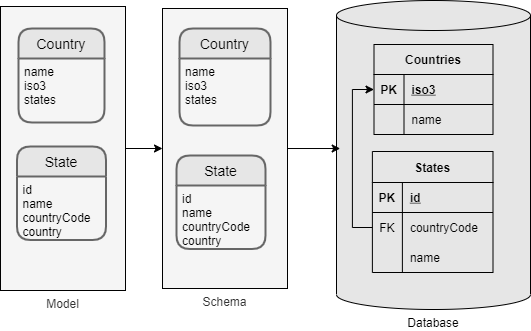

The diagram above was exported from draw.io. Its source (the exported page's mxGraphModel, read from the mxfile embedded in the PNG):
<mxGraphModel dx="1035" dy="605" grid="0" gridSize="10" guides="1" tooltips="1" connect="1" arrows="1" fold="1" page="1" pageScale="1" pageWidth="583" pageHeight="413" background="#ffffff" math="0" shadow="0">
  <root>
    <object label="" id="0">
      <mxCell />
    </object>
    <mxCell id="1" parent="0" />
    <mxCell id="125" style="edgeStyle=orthogonalEdgeStyle;rounded=0;orthogonalLoop=1;jettySize=auto;html=1;entryX=0;entryY=0.5;entryDx=0;entryDy=0;fontColor=#000000;strokeColor=#000000;" parent="1" source="72" target="120" edge="1">
      <mxGeometry relative="1" as="geometry" />
    </mxCell>
    <mxCell id="72" value="Model" style="rounded=0;whiteSpace=wrap;html=1;labelBackgroundColor=none;sketch=0;fillColor=#f5f5f5;fontColor=#333333;strokeColor=#000000;labelPosition=center;verticalLabelPosition=bottom;align=center;verticalAlign=top;" parent="1" vertex="1">
      <mxGeometry x="24" y="53" width="125" height="284" as="geometry" />
    </mxCell>
    <mxCell id="89" value="Database" style="shape=cylinder3;whiteSpace=wrap;html=1;boundedLbl=1;backgroundOutline=1;size=15;fillColor=#E6E6E6;strokeColor=#000000;labelPosition=center;verticalLabelPosition=bottom;align=center;verticalAlign=top;fontColor=#000000;" parent="1" vertex="1">
      <mxGeometry x="360" y="47" width="194" height="309" as="geometry" />
    </mxCell>
    <mxCell id="90" value="Country" style="swimlane;childLayout=stackLayout;horizontal=1;startSize=30;horizontalStack=0;rounded=1;fontSize=14;fontStyle=0;strokeWidth=2;resizeParent=0;resizeLast=1;shadow=0;dashed=0;align=center;fontColor=#000000;fillColor=#E6E6E6;strokeColor=#666666;" parent="1" vertex="1">
      <mxGeometry x="42" y="75" width="86" height="94" as="geometry" />
    </mxCell>
    <mxCell id="91" value="name&#10;iso3&#10;states" style="align=left;strokeColor=none;fillColor=none;spacingLeft=4;fontSize=12;verticalAlign=top;resizable=0;rotatable=0;part=1;fontColor=#000000;" parent="90" vertex="1">
      <mxGeometry y="30" width="86" height="64" as="geometry" />
    </mxCell>
    <mxCell id="92" value="State" style="swimlane;childLayout=stackLayout;horizontal=1;startSize=30;horizontalStack=0;rounded=1;fontSize=14;fontStyle=0;strokeWidth=2;resizeParent=0;resizeLast=1;shadow=0;dashed=0;align=center;fontColor=#000000;fillColor=#E6E6E6;strokeColor=#666666;" parent="1" vertex="1">
      <mxGeometry x="40.5" y="193" width="89" height="93.5" as="geometry" />
    </mxCell>
    <mxCell id="93" value="id&#10;name&#10;countryCode&#10;country" style="align=left;strokeColor=none;fillColor=none;spacingLeft=4;fontSize=12;verticalAlign=top;resizable=0;rotatable=0;part=1;fontColor=#000000;" parent="92" vertex="1">
      <mxGeometry y="30" width="89" height="63.5" as="geometry" />
    </mxCell>
    <object label="Countries" id="94">
      <mxCell style="shape=table;startSize=30;container=1;collapsible=1;childLayout=tableLayout;fixedRows=1;rowLines=0;fontStyle=1;align=center;resizeLast=1;fontColor=#000000;strokeColor=#000000;fillColor=#E6E6E6;" parent="1" vertex="1">
        <mxGeometry x="397.5" y="91" width="119" height="90" as="geometry" />
      </mxCell>
    </object>
    <mxCell id="95" value="" style="shape=partialRectangle;collapsible=0;dropTarget=0;pointerEvents=0;fillColor=none;top=0;left=0;bottom=1;right=0;points=[[0,0.5],[1,0.5]];portConstraint=eastwest;" parent="94" vertex="1">
      <mxGeometry y="30" width="119" height="30" as="geometry" />
    </mxCell>
    <mxCell id="96" value="PK" style="shape=partialRectangle;connectable=0;fillColor=none;top=0;left=0;bottom=0;right=0;fontStyle=1;overflow=hidden;fontColor=#000000;" parent="95" vertex="1">
      <mxGeometry width="30" height="30" as="geometry" />
    </mxCell>
    <mxCell id="97" value="iso3" style="shape=partialRectangle;connectable=0;fillColor=none;top=0;left=0;bottom=0;right=0;align=left;spacingLeft=6;fontStyle=5;overflow=hidden;fontColor=#000000;" parent="95" vertex="1">
      <mxGeometry x="30" width="89" height="30" as="geometry" />
    </mxCell>
    <mxCell id="98" value="" style="shape=partialRectangle;collapsible=0;dropTarget=0;pointerEvents=0;fillColor=none;top=0;left=0;bottom=0;right=0;points=[[0,0.5],[1,0.5]];portConstraint=eastwest;" parent="94" vertex="1">
      <mxGeometry y="60" width="119" height="30" as="geometry" />
    </mxCell>
    <mxCell id="99" value="" style="shape=partialRectangle;connectable=0;fillColor=none;top=0;left=0;bottom=0;right=0;editable=1;overflow=hidden;" parent="98" vertex="1">
      <mxGeometry width="30" height="30" as="geometry" />
    </mxCell>
    <mxCell id="100" value="name" style="shape=partialRectangle;connectable=0;fillColor=none;top=0;left=0;bottom=0;right=0;align=left;spacingLeft=6;overflow=hidden;fontColor=#000000;" parent="98" vertex="1">
      <mxGeometry x="30" width="89" height="30" as="geometry" />
    </mxCell>
    <mxCell id="118" style="edgeStyle=orthogonalEdgeStyle;rounded=0;orthogonalLoop=1;jettySize=auto;html=1;exitX=0;exitY=0.5;exitDx=0;exitDy=0;entryX=0;entryY=0.5;entryDx=0;entryDy=0;fontColor=#000000;strokeColor=#000000;" parent="1" source="111" target="95" edge="1">
      <mxGeometry relative="1" as="geometry">
        <mxPoint x="401" y="184" as="targetPoint" />
      </mxGeometry>
    </mxCell>
    <mxCell id="107" value="States" style="shape=table;startSize=31;container=1;collapsible=1;childLayout=tableLayout;fixedRows=1;rowLines=0;fontStyle=1;align=center;resizeLast=1;fontColor=#000000;strokeColor=#000000;fillColor=#E6E6E6;" parent="1" vertex="1">
      <mxGeometry x="395.88" y="198" width="120.61999999999989" height="121" as="geometry" />
    </mxCell>
    <mxCell id="108" value="" style="shape=partialRectangle;collapsible=0;dropTarget=0;pointerEvents=0;fillColor=none;top=0;left=0;bottom=1;right=0;points=[[0,0.5],[1,0.5]];portConstraint=eastwest;" parent="107" vertex="1">
      <mxGeometry y="31" width="120.61999999999989" height="30" as="geometry" />
    </mxCell>
    <mxCell id="109" value="PK" style="shape=partialRectangle;connectable=0;fillColor=none;top=0;left=0;bottom=0;right=0;fontStyle=1;overflow=hidden;fontColor=#000000;" parent="108" vertex="1">
      <mxGeometry width="30" height="30" as="geometry" />
    </mxCell>
    <mxCell id="110" value="id" style="shape=partialRectangle;connectable=0;fillColor=none;top=0;left=0;bottom=0;right=0;align=left;spacingLeft=6;fontStyle=5;overflow=hidden;fontColor=#000000;" parent="108" vertex="1">
      <mxGeometry x="30" width="90.61999999999989" height="30" as="geometry" />
    </mxCell>
    <mxCell id="111" value="" style="shape=partialRectangle;collapsible=0;dropTarget=0;pointerEvents=0;fillColor=none;top=0;left=0;bottom=0;right=0;points=[[0,0.5],[1,0.5]];portConstraint=eastwest;fontColor=#000000;" parent="107" vertex="1">
      <mxGeometry y="61" width="120.61999999999989" height="30" as="geometry" />
    </mxCell>
    <mxCell id="112" value="FK" style="shape=partialRectangle;connectable=0;fillColor=none;top=0;left=0;bottom=0;right=0;editable=1;overflow=hidden;fontColor=#000000;" parent="111" vertex="1">
      <mxGeometry width="30" height="30" as="geometry" />
    </mxCell>
    <mxCell id="113" value="countryCode" style="shape=partialRectangle;connectable=0;fillColor=none;top=0;left=0;bottom=0;right=0;align=left;spacingLeft=6;overflow=hidden;fontColor=#000000;" parent="111" vertex="1">
      <mxGeometry x="30" width="90.61999999999989" height="30" as="geometry" />
    </mxCell>
    <mxCell id="114" value="" style="shape=partialRectangle;collapsible=0;dropTarget=0;pointerEvents=0;fillColor=none;top=0;left=0;bottom=0;right=0;points=[[0,0.5],[1,0.5]];portConstraint=eastwest;" parent="107" vertex="1">
      <mxGeometry y="91" width="120.61999999999989" height="30" as="geometry" />
    </mxCell>
    <mxCell id="115" value="" style="shape=partialRectangle;connectable=0;fillColor=none;top=0;left=0;bottom=0;right=0;editable=1;overflow=hidden;" parent="114" vertex="1">
      <mxGeometry width="30" height="30" as="geometry" />
    </mxCell>
    <mxCell id="116" value="name" style="shape=partialRectangle;connectable=0;fillColor=none;top=0;left=0;bottom=0;right=0;align=left;spacingLeft=6;overflow=hidden;fontColor=#000000;" parent="114" vertex="1">
      <mxGeometry x="30" width="90.61999999999989" height="30" as="geometry" />
    </mxCell>
    <mxCell id="126" style="edgeStyle=orthogonalEdgeStyle;rounded=0;orthogonalLoop=1;jettySize=auto;html=1;entryX=0.019;entryY=0.479;entryDx=0;entryDy=0;entryPerimeter=0;fontColor=#000000;strokeColor=#000000;" parent="1" source="120" target="89" edge="1">
      <mxGeometry relative="1" as="geometry" />
    </mxCell>
    <mxCell id="120" value="Schema" style="rounded=0;whiteSpace=wrap;html=1;labelBackgroundColor=none;sketch=0;fillColor=#f5f5f5;fontColor=#333333;strokeColor=#000000;labelPosition=center;verticalLabelPosition=bottom;align=center;verticalAlign=top;" parent="1" vertex="1">
      <mxGeometry x="186" y="55" width="125" height="280" as="geometry" />
    </mxCell>
    <mxCell id="121" value="Country" style="swimlane;childLayout=stackLayout;horizontal=1;startSize=30;horizontalStack=0;rounded=1;fontSize=14;fontStyle=0;strokeWidth=2;resizeParent=0;resizeLast=1;shadow=0;dashed=0;align=center;fontColor=#000000;fillColor=#E6E6E6;strokeColor=#666666;" parent="1" vertex="1">
      <mxGeometry x="203" y="75" width="91" height="97" as="geometry" />
    </mxCell>
    <mxCell id="122" value="name&#10;iso3&#10;states" style="align=left;strokeColor=none;fillColor=none;spacingLeft=4;fontSize=12;verticalAlign=top;resizable=0;rotatable=0;part=1;fontColor=#000000;" parent="121" vertex="1">
      <mxGeometry y="30" width="91" height="67" as="geometry" />
    </mxCell>
    <mxCell id="123" value="State" style="swimlane;childLayout=stackLayout;horizontal=1;startSize=30;horizontalStack=0;rounded=1;fontSize=14;fontStyle=0;strokeWidth=2;resizeParent=0;resizeLast=1;shadow=0;dashed=0;align=center;fontColor=#000000;fillColor=#E6E6E6;strokeColor=#666666;" parent="1" vertex="1">
      <mxGeometry x="200" y="202" width="89" height="93.5" as="geometry" />
    </mxCell>
    <mxCell id="124" value="id&#10;name&#10;countryCode&#10;country" style="align=left;strokeColor=none;fillColor=none;spacingLeft=4;fontSize=12;verticalAlign=top;resizable=0;rotatable=0;part=1;fontColor=#000000;" parent="123" vertex="1">
      <mxGeometry y="30" width="89" height="63.5" as="geometry" />
    </mxCell>
  </root>
</mxGraphModel>